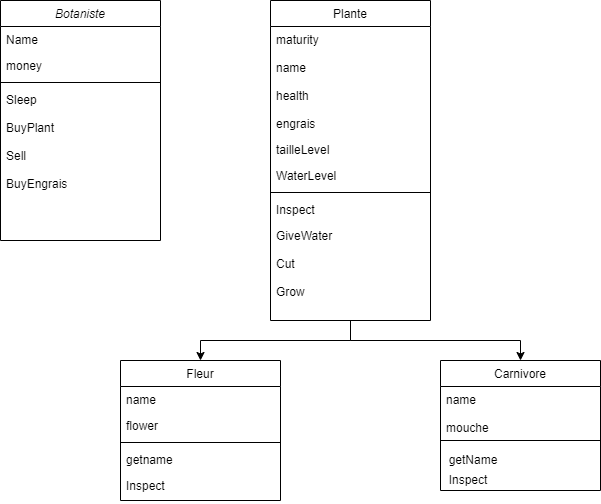

The diagram above was exported from draw.io. Its source (the exported page's mxGraphModel, read from the mxfile embedded in the PNG):
<mxGraphModel dx="602" dy="793" grid="1" gridSize="10" guides="1" tooltips="1" connect="1" arrows="1" fold="1" page="1" pageScale="1" pageWidth="827" pageHeight="1169" math="0" shadow="0">
  <root>
    <mxCell id="WIyWlLk6GJQsqaUBKTNV-0" />
    <mxCell id="WIyWlLk6GJQsqaUBKTNV-1" parent="WIyWlLk6GJQsqaUBKTNV-0" />
    <mxCell id="zkfFHV4jXpPFQw0GAbJ--0" value="Botaniste" style="swimlane;fontStyle=2;align=center;verticalAlign=top;childLayout=stackLayout;horizontal=1;startSize=26;horizontalStack=0;resizeParent=1;resizeLast=0;collapsible=1;marginBottom=0;rounded=0;shadow=0;strokeWidth=1;" parent="WIyWlLk6GJQsqaUBKTNV-1" vertex="1">
      <mxGeometry x="160" y="120" width="160" height="240" as="geometry">
        <mxRectangle x="230" y="140" width="160" height="26" as="alternateBounds" />
      </mxGeometry>
    </mxCell>
    <mxCell id="zkfFHV4jXpPFQw0GAbJ--1" value="Name" style="text;align=left;verticalAlign=top;spacingLeft=4;spacingRight=4;overflow=hidden;rotatable=0;points=[[0,0.5],[1,0.5]];portConstraint=eastwest;" parent="zkfFHV4jXpPFQw0GAbJ--0" vertex="1">
      <mxGeometry y="26" width="160" height="26" as="geometry" />
    </mxCell>
    <mxCell id="zkfFHV4jXpPFQw0GAbJ--3" value="money" style="text;align=left;verticalAlign=top;spacingLeft=4;spacingRight=4;overflow=hidden;rotatable=0;points=[[0,0.5],[1,0.5]];portConstraint=eastwest;rounded=0;shadow=0;html=0;" parent="zkfFHV4jXpPFQw0GAbJ--0" vertex="1">
      <mxGeometry y="52" width="160" height="26" as="geometry" />
    </mxCell>
    <mxCell id="zkfFHV4jXpPFQw0GAbJ--4" value="" style="line;html=1;strokeWidth=1;align=left;verticalAlign=middle;spacingTop=-1;spacingLeft=3;spacingRight=3;rotatable=0;labelPosition=right;points=[];portConstraint=eastwest;" parent="zkfFHV4jXpPFQw0GAbJ--0" vertex="1">
      <mxGeometry y="78" width="160" height="8" as="geometry" />
    </mxCell>
    <mxCell id="zkfFHV4jXpPFQw0GAbJ--5" value="Sleep&#10;&#10;BuyPlant&#10;&#10;Sell&#10;&#10;BuyEngrais" style="text;align=left;verticalAlign=top;spacingLeft=4;spacingRight=4;overflow=hidden;rotatable=0;points=[[0,0.5],[1,0.5]];portConstraint=eastwest;" parent="zkfFHV4jXpPFQw0GAbJ--0" vertex="1">
      <mxGeometry y="86" width="160" height="128" as="geometry" />
    </mxCell>
    <mxCell id="zkfFHV4jXpPFQw0GAbJ--6" value="Fleur" style="swimlane;fontStyle=0;align=center;verticalAlign=top;childLayout=stackLayout;horizontal=1;startSize=26;horizontalStack=0;resizeParent=1;resizeLast=0;collapsible=1;marginBottom=0;rounded=0;shadow=0;strokeWidth=1;" parent="WIyWlLk6GJQsqaUBKTNV-1" vertex="1">
      <mxGeometry x="280" y="480" width="160" height="140" as="geometry">
        <mxRectangle x="130" y="380" width="160" height="26" as="alternateBounds" />
      </mxGeometry>
    </mxCell>
    <mxCell id="zkfFHV4jXpPFQw0GAbJ--7" value="name" style="text;align=left;verticalAlign=top;spacingLeft=4;spacingRight=4;overflow=hidden;rotatable=0;points=[[0,0.5],[1,0.5]];portConstraint=eastwest;" parent="zkfFHV4jXpPFQw0GAbJ--6" vertex="1">
      <mxGeometry y="26" width="160" height="26" as="geometry" />
    </mxCell>
    <mxCell id="zkfFHV4jXpPFQw0GAbJ--8" value="flower" style="text;align=left;verticalAlign=top;spacingLeft=4;spacingRight=4;overflow=hidden;rotatable=0;points=[[0,0.5],[1,0.5]];portConstraint=eastwest;rounded=0;shadow=0;html=0;" parent="zkfFHV4jXpPFQw0GAbJ--6" vertex="1">
      <mxGeometry y="52" width="160" height="26" as="geometry" />
    </mxCell>
    <mxCell id="zkfFHV4jXpPFQw0GAbJ--9" value="" style="line;html=1;strokeWidth=1;align=left;verticalAlign=middle;spacingTop=-1;spacingLeft=3;spacingRight=3;rotatable=0;labelPosition=right;points=[];portConstraint=eastwest;" parent="zkfFHV4jXpPFQw0GAbJ--6" vertex="1">
      <mxGeometry y="78" width="160" height="8" as="geometry" />
    </mxCell>
    <mxCell id="zkfFHV4jXpPFQw0GAbJ--10" value="getname" style="text;align=left;verticalAlign=top;spacingLeft=4;spacingRight=4;overflow=hidden;rotatable=0;points=[[0,0.5],[1,0.5]];portConstraint=eastwest;fontStyle=0" parent="zkfFHV4jXpPFQw0GAbJ--6" vertex="1">
      <mxGeometry y="86" width="160" height="26" as="geometry" />
    </mxCell>
    <mxCell id="zkfFHV4jXpPFQw0GAbJ--11" value="Inspect" style="text;align=left;verticalAlign=top;spacingLeft=4;spacingRight=4;overflow=hidden;rotatable=0;points=[[0,0.5],[1,0.5]];portConstraint=eastwest;" parent="zkfFHV4jXpPFQw0GAbJ--6" vertex="1">
      <mxGeometry y="112" width="160" height="28" as="geometry" />
    </mxCell>
    <mxCell id="zkfFHV4jXpPFQw0GAbJ--13" value="Carnivore" style="swimlane;fontStyle=0;align=center;verticalAlign=top;childLayout=stackLayout;horizontal=1;startSize=26;horizontalStack=0;resizeParent=1;resizeLast=0;collapsible=1;marginBottom=0;rounded=0;shadow=0;strokeWidth=1;" parent="WIyWlLk6GJQsqaUBKTNV-1" vertex="1">
      <mxGeometry x="600" y="480" width="160" height="130" as="geometry">
        <mxRectangle x="340" y="380" width="170" height="26" as="alternateBounds" />
      </mxGeometry>
    </mxCell>
    <mxCell id="zkfFHV4jXpPFQw0GAbJ--14" value="name&#10;&#10;mouche" style="text;align=left;verticalAlign=top;spacingLeft=4;spacingRight=4;overflow=hidden;rotatable=0;points=[[0,0.5],[1,0.5]];portConstraint=eastwest;" parent="zkfFHV4jXpPFQw0GAbJ--13" vertex="1">
      <mxGeometry y="26" width="160" height="44" as="geometry" />
    </mxCell>
    <mxCell id="zkfFHV4jXpPFQw0GAbJ--15" value="" style="line;html=1;strokeWidth=1;align=left;verticalAlign=middle;spacingTop=-1;spacingLeft=3;spacingRight=3;rotatable=0;labelPosition=right;points=[];portConstraint=eastwest;" parent="zkfFHV4jXpPFQw0GAbJ--13" vertex="1">
      <mxGeometry y="70" width="160" height="20" as="geometry" />
    </mxCell>
    <mxCell id="46Q_mZ_20AI41_4hw-aK-0" value="&amp;nbsp; getName" style="text;html=1;align=left;verticalAlign=middle;resizable=0;points=[];autosize=1;strokeColor=none;fillColor=none;" vertex="1" parent="zkfFHV4jXpPFQw0GAbJ--13">
      <mxGeometry y="90" width="160" height="20" as="geometry" />
    </mxCell>
    <mxCell id="46Q_mZ_20AI41_4hw-aK-1" value="&amp;nbsp; Inspect" style="text;html=1;align=left;verticalAlign=middle;resizable=0;points=[];autosize=1;strokeColor=none;fillColor=none;" vertex="1" parent="zkfFHV4jXpPFQw0GAbJ--13">
      <mxGeometry y="110" width="160" height="20" as="geometry" />
    </mxCell>
    <mxCell id="46Q_mZ_20AI41_4hw-aK-2" style="edgeStyle=orthogonalEdgeStyle;rounded=0;orthogonalLoop=1;jettySize=auto;html=1;" edge="1" parent="WIyWlLk6GJQsqaUBKTNV-1" source="zkfFHV4jXpPFQw0GAbJ--17" target="zkfFHV4jXpPFQw0GAbJ--6">
      <mxGeometry relative="1" as="geometry" />
    </mxCell>
    <mxCell id="46Q_mZ_20AI41_4hw-aK-3" style="edgeStyle=orthogonalEdgeStyle;rounded=0;orthogonalLoop=1;jettySize=auto;html=1;entryX=0.5;entryY=0;entryDx=0;entryDy=0;" edge="1" parent="WIyWlLk6GJQsqaUBKTNV-1" source="zkfFHV4jXpPFQw0GAbJ--17" target="zkfFHV4jXpPFQw0GAbJ--13">
      <mxGeometry relative="1" as="geometry">
        <Array as="points">
          <mxPoint x="510" y="460" />
          <mxPoint x="680" y="460" />
        </Array>
      </mxGeometry>
    </mxCell>
    <mxCell id="zkfFHV4jXpPFQw0GAbJ--17" value="Plante" style="swimlane;fontStyle=0;align=center;verticalAlign=top;childLayout=stackLayout;horizontal=1;startSize=26;horizontalStack=0;resizeParent=1;resizeLast=0;collapsible=1;marginBottom=0;rounded=0;shadow=0;strokeWidth=1;" parent="WIyWlLk6GJQsqaUBKTNV-1" vertex="1">
      <mxGeometry x="430" y="120" width="160" height="320" as="geometry">
        <mxRectangle x="550" y="140" width="160" height="26" as="alternateBounds" />
      </mxGeometry>
    </mxCell>
    <mxCell id="zkfFHV4jXpPFQw0GAbJ--18" value="maturity&#10;&#10;name&#10;&#10;health" style="text;align=left;verticalAlign=top;spacingLeft=4;spacingRight=4;overflow=hidden;rotatable=0;points=[[0,0.5],[1,0.5]];portConstraint=eastwest;" parent="zkfFHV4jXpPFQw0GAbJ--17" vertex="1">
      <mxGeometry y="26" width="160" height="84" as="geometry" />
    </mxCell>
    <mxCell id="zkfFHV4jXpPFQw0GAbJ--19" value="engrais" style="text;align=left;verticalAlign=top;spacingLeft=4;spacingRight=4;overflow=hidden;rotatable=0;points=[[0,0.5],[1,0.5]];portConstraint=eastwest;rounded=0;shadow=0;html=0;" parent="zkfFHV4jXpPFQw0GAbJ--17" vertex="1">
      <mxGeometry y="110" width="160" height="26" as="geometry" />
    </mxCell>
    <mxCell id="zkfFHV4jXpPFQw0GAbJ--20" value="tailleLevel" style="text;align=left;verticalAlign=top;spacingLeft=4;spacingRight=4;overflow=hidden;rotatable=0;points=[[0,0.5],[1,0.5]];portConstraint=eastwest;rounded=0;shadow=0;html=0;" parent="zkfFHV4jXpPFQw0GAbJ--17" vertex="1">
      <mxGeometry y="136" width="160" height="26" as="geometry" />
    </mxCell>
    <mxCell id="zkfFHV4jXpPFQw0GAbJ--21" value="WaterLevel" style="text;align=left;verticalAlign=top;spacingLeft=4;spacingRight=4;overflow=hidden;rotatable=0;points=[[0,0.5],[1,0.5]];portConstraint=eastwest;rounded=0;shadow=0;html=0;" parent="zkfFHV4jXpPFQw0GAbJ--17" vertex="1">
      <mxGeometry y="162" width="160" height="26" as="geometry" />
    </mxCell>
    <mxCell id="zkfFHV4jXpPFQw0GAbJ--23" value="" style="line;html=1;strokeWidth=1;align=left;verticalAlign=middle;spacingTop=-1;spacingLeft=3;spacingRight=3;rotatable=0;labelPosition=right;points=[];portConstraint=eastwest;" parent="zkfFHV4jXpPFQw0GAbJ--17" vertex="1">
      <mxGeometry y="188" width="160" height="8" as="geometry" />
    </mxCell>
    <mxCell id="zkfFHV4jXpPFQw0GAbJ--24" value="Inspect" style="text;align=left;verticalAlign=top;spacingLeft=4;spacingRight=4;overflow=hidden;rotatable=0;points=[[0,0.5],[1,0.5]];portConstraint=eastwest;" parent="zkfFHV4jXpPFQw0GAbJ--17" vertex="1">
      <mxGeometry y="196" width="160" height="26" as="geometry" />
    </mxCell>
    <mxCell id="zkfFHV4jXpPFQw0GAbJ--25" value="GiveWater&#10;&#10;Cut&#10;&#10;Grow" style="text;align=left;verticalAlign=top;spacingLeft=4;spacingRight=4;overflow=hidden;rotatable=0;points=[[0,0.5],[1,0.5]];portConstraint=eastwest;" parent="zkfFHV4jXpPFQw0GAbJ--17" vertex="1">
      <mxGeometry y="222" width="160" height="98" as="geometry" />
    </mxCell>
  </root>
</mxGraphModel>